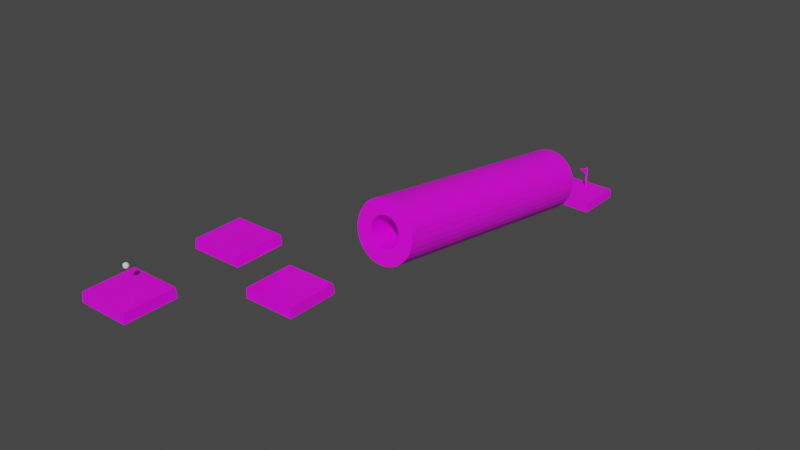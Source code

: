 # Source: level6.blend  (saved by Blender 3.6.11; exported with 4.5.12 LTS)
import bpy
from mathutils import Matrix  # noqa: F401  (used for matrix-valued properties, if any)

bpy.ops.wm.read_factory_settings(use_empty=True)
scene = bpy.context.scene
scene.name = 'Scene'

# ---- images (referenced by path relative to the original .blend; pixels are not part of the script)
import os
ASSET_DIR = os.environ.get("B2B_ASSET_DIR", "")  # directory of the original .blend (textures are referenced by path, not embedded)
HERE = os.path.dirname(os.path.abspath(__file__))  # packed textures are extracted next to this script under _unpacked/

def load_image(name, relpath, width, height, colorspace="sRGB"):
    """Load a texture the original file referenced (path relative to the .blend, or extracted next to this script)."""
    p = next((c for c in (os.path.join(HERE, relpath), os.path.join(ASSET_DIR, relpath)) if relpath and os.path.exists(c)), "")
    if p:
        img = bpy.data.images.load(p, check_existing=True)
        img.name = name
    else:  # same state as the original file: an image datablock whose file is absent (Cycles renders it pink)
        img = bpy.data.images.new(name, width, height)
        img.source = "FILE"
        img.filepath = "//" + (relpath or name)
    img.colorspace_settings.name = colorspace
    return img
img_color_pallette_png_004 = load_image('color-pallette.png.004', 'color-pallette.png', 1024, 1024, 'sRGB')
img_color_pallette_png_005 = load_image('color-pallette.png.005', 'color-pallette.png', 1024, 1024, 'sRGB')
img_color_pallette_png_006 = load_image('color-pallette.png.006', 'color-pallette.png', 1024, 1024, 'sRGB')
img_color_pallette_png_001 = load_image('color-pallette.png.001', 'color-pallette.png', 1024, 1024, 'sRGB')

# ---- materials (node trees are filled in below, after node groups)
mat_material_005 = bpy.data.materials.new('Material.005')
mat_material_005.alpha_threshold = 0.0
mat_material_005.use_transparent_shadow = False
mat_material_005.roughness = 0.5
mat_material_005.line_color = (0.0, 0.0, 0.0, 1.0)
mat_material_007 = bpy.data.materials.new('Material.007')
mat_material_007.alpha_threshold = 0.0
mat_material_007.use_transparent_shadow = False
mat_material_007.roughness = 0.5
mat_material_007.line_color = (0.0, 0.0, 0.0, 1.0)
mat_material_008 = bpy.data.materials.new('Material.008')
mat_material_008.alpha_threshold = 0.0
mat_material_008.use_transparent_shadow = False
mat_material_008.roughness = 0.5
mat_material_008.line_color = (0.0, 0.0, 0.0, 1.0)
mat_material_001 = bpy.data.materials.new('Material.001')
mat_material_001.alpha_threshold = 0.0
mat_material_001.use_transparent_shadow = False
mat_material_001.roughness = 0.5
mat_material_001.line_color = (0.0, 0.0, 0.0, 1.0)

# ---- material node trees
mat_material_005.use_nodes = True; mat_material_005.node_tree.nodes.clear()
_N = mat_material_005.node_tree.nodes; _L = mat_material_005.node_tree.links
n0 = _N.new('ShaderNodeOutputMaterial'); n0.name = 'Material Output'; n0.location = (300, 300)
n1 = _N.new('ShaderNodeBsdfPrincipled'); n1.name = 'Principled BSDF'; n1.location = (10, 300)
n1.distribution = 'GGX'
n1.subsurface_method = 'RANDOM_WALK_SKIN'
n1.inputs[3].default_value = 1.45
n1.inputs[27].default_value = (0.0, 0.0, 0.0, 1.0)
n1.inputs[28].default_value = 1.0
n2 = _N.new('ShaderNodeTexImage'); n2.name = 'Image Texture'; n2.location = (-383, 258)
n2.image = img_color_pallette_png_004
n2.interpolation = 'Closest'
_L.new(n1.outputs[0], n0.inputs[0])
_L.new(n2.outputs[0], n1.inputs[0])
n0.is_active_output = True
mat_material_007.use_nodes = True; mat_material_007.node_tree.nodes.clear()
_N = mat_material_007.node_tree.nodes; _L = mat_material_007.node_tree.links
n0 = _N.new('ShaderNodeOutputMaterial'); n0.name = 'Material Output'; n0.location = (300, 300)
n1 = _N.new('ShaderNodeBsdfPrincipled'); n1.name = 'Principled BSDF'; n1.location = (10, 300)
n1.distribution = 'GGX'
n1.subsurface_method = 'RANDOM_WALK_SKIN'
n1.inputs[3].default_value = 1.45
n1.inputs[27].default_value = (0.0, 0.0, 0.0, 1.0)
n1.inputs[28].default_value = 1.0
n2 = _N.new('ShaderNodeTexImage'); n2.name = 'Image Texture'; n2.location = (-383, 258)
n2.image = img_color_pallette_png_005
n2.interpolation = 'Closest'
_L.new(n1.outputs[0], n0.inputs[0])
_L.new(n2.outputs[0], n1.inputs[0])
n0.is_active_output = True
mat_material_008.use_nodes = True; mat_material_008.node_tree.nodes.clear()
_N = mat_material_008.node_tree.nodes; _L = mat_material_008.node_tree.links
n0 = _N.new('ShaderNodeOutputMaterial'); n0.name = 'Material Output'; n0.location = (300, 300)
n1 = _N.new('ShaderNodeBsdfPrincipled'); n1.name = 'Principled BSDF'; n1.location = (10, 300)
n1.distribution = 'GGX'
n1.subsurface_method = 'RANDOM_WALK_SKIN'
n1.inputs[3].default_value = 1.45
n1.inputs[27].default_value = (0.0, 0.0, 0.0, 1.0)
n1.inputs[28].default_value = 1.0
n2 = _N.new('ShaderNodeTexImage'); n2.name = 'Image Texture'; n2.location = (-383, 258)
n2.image = img_color_pallette_png_006
n2.interpolation = 'Closest'
_L.new(n1.outputs[0], n0.inputs[0])
_L.new(n2.outputs[0], n1.inputs[0])
n0.is_active_output = True
mat_material_001.use_nodes = True; mat_material_001.node_tree.nodes.clear()
_N = mat_material_001.node_tree.nodes; _L = mat_material_001.node_tree.links
n0 = _N.new('ShaderNodeOutputMaterial'); n0.name = 'Material Output'; n0.location = (300, 300)
n1 = _N.new('ShaderNodeBsdfPrincipled'); n1.name = 'Principled BSDF'; n1.location = (10, 300)
n1.distribution = 'GGX'
n1.subsurface_method = 'RANDOM_WALK_SKIN'
n1.inputs[3].default_value = 1.45
n1.inputs[27].default_value = (0.0, 0.0, 0.0, 1.0)
n1.inputs[28].default_value = 1.0
n2 = _N.new('ShaderNodeTexImage'); n2.name = 'Image Texture'; n2.location = (-383, 258)
n2.image = img_color_pallette_png_001
n2.interpolation = 'Closest'
_L.new(n1.outputs[0], n0.inputs[0])
_L.new(n2.outputs[0], n1.inputs[0])
n0.is_active_output = True

# ---- world
world_world = bpy.data.worlds.new('World'); scene.world = world_world
world_world.use_nodes = True; world_world.node_tree.nodes.clear()
_N = world_world.node_tree.nodes; _L = world_world.node_tree.links
n0 = _N.new('ShaderNodeOutputWorld'); n0.name = 'World Output'; n0.location = (300, 300)
n1 = _N.new('ShaderNodeBackground'); n1.name = 'Background'; n1.location = (10, 300)
n1.inputs[0].default_value = (0.05088, 0.05088, 0.05088, 1.0)
_L.new(n1.outputs[0], n0.inputs[0])
n0.is_active_output = True
world_world.color = (0.05088, 0.05088, 0.05088)
world_world.use_sun_shadow = False
world_world.sun_shadow_jitter_overblur = 0.0

# ---- meshes
me_sphere = bpy.data.meshes.new('Sphere')
me_sphere.from_pydata([(0.07847, 0.07847, 0.2679), (0.145, 0.145, 0.2051), (0.1895, 0.1895, 0.111), (0.2051, 0.2051, 0.0), (0.1895, 0.1895, -0.111), (0.145, 0.145, -0.2051), (0.07847, 0.07847, -0.2679), (0.111, 0.0, 0.2679), (0.2051, 0.0, 0.2051), (0.2679, 0.0, 0.111), (0.29, 0.0, 0.0), (0.2679, 0.0, -0.111), (0.2051, 0.0, -0.2051), (0.111, 0.0, -0.2679), (0.07847, -0.07847, 0.2679), (0.145, -0.145, 0.2051), (0.1895, -0.1895, 0.111), (0.2051, -0.2051, 0.0), (0.1895, -0.1895, -0.111), (0.145, -0.145, -0.2051), (0.07847, -0.07847, -0.2679), (0.0, -0.111, 0.2679), (0.0, -0.2051, 0.2051), (0.0, -0.2679, 0.111), (0.0, -0.29, 0.0), (0.0, -0.2679, -0.111), (0.0, -0.2051, -0.2051), (0.0, -0.111, -0.2679), (-0.07847, -0.07847, 0.2679), (-0.145, -0.145, 0.2051), (-0.1895, -0.1895, 0.111), (-0.2051, -0.2051, 0.0), (-0.1895, -0.1895, -0.111), (-0.145, -0.145, -0.2051), (-0.07847, -0.07847, -0.2679), (-0.111, 0.0, 0.2679), (-0.2051, 0.0, 0.2051), (-0.2679, 0.0, 0.111), (-0.29, 0.0, 0.0), (-0.2679, 0.0, -0.111), (-0.2051, 0.0, -0.2051), (-0.111, 0.0, -0.2679), (-0.07847, 0.07847, 0.2679), (-0.145, 0.145, 0.2051), (-0.1895, 0.1895, 0.111), (-0.2051, 0.2051, 0.0), (-0.1895, 0.1895, -0.111), (-0.145, 0.145, -0.2051), (-0.07847, 0.07847, -0.2679), (0.0, 0.0, -0.29), (0.0, 0.0, 0.29), (0.0, 0.111, 0.2679), (0.0, 0.2051, 0.2051), (0.0, 0.2679, 0.111), (0.0, 0.29, 0.0), (0.0, 0.2679, -0.111), (0.0, 0.2051, -0.2051), (0.0, 0.111, -0.2679)], [], [(53, 52, 1, 2), (51, 50, 0), (49, 57, 6), (56, 55, 4, 5), (54, 53, 2, 3), (52, 51, 0, 1), (57, 56, 5, 6), (55, 54, 3, 4), (5, 4, 11, 12), (3, 2, 9, 10), (1, 0, 7, 8), (6, 5, 12, 13), (4, 3, 10, 11), (2, 1, 8, 9), (0, 50, 7), (49, 6, 13), (13, 12, 19, 20), (11, 10, 17, 18), (9, 8, 15, 16), (7, 50, 14), (49, 13, 20), (12, 11, 18, 19), (10, 9, 16, 17), (8, 7, 14, 15), (18, 17, 24, 25), (16, 15, 22, 23), (14, 50, 21), (49, 20, 27), (19, 18, 25, 26), (17, 16, 23, 24), (15, 14, 21, 22), (20, 19, 26, 27), (49, 27, 34), (26, 25, 32, 33), (24, 23, 30, 31), (22, 21, 28, 29), (27, 26, 33, 34), (25, 24, 31, 32), (23, 22, 29, 30), (21, 50, 28), (31, 30, 37, 38), (29, 28, 35, 36), (34, 33, 40, 41), (32, 31, 38, 39), (30, 29, 36, 37), (28, 50, 35), (49, 34, 41), (33, 32, 39, 40), (41, 40, 47, 48), (39, 38, 45, 46), (37, 36, 43, 44), (35, 50, 42), (49, 41, 48), (40, 39, 46, 47), (38, 37, 44, 45), (36, 35, 42, 43), (44, 43, 52, 53), (42, 50, 51), (49, 48, 57), (47, 46, 55, 56), (45, 44, 53, 54), (43, 42, 51, 52), (48, 47, 56, 57), (46, 45, 54, 55)])
_uv = me_sphere.uv_layers.new(name='UVMap')
_uv.uv.foreach_set('vector', [0.75, 0.625, 0.75, 0.75, 0.625, 0.75, 0.625, 0.625, 0.75, 0.875, 0.6875, 1.0, 0.625, 0.875, 0.6875, 0.0, 0.75, 0.125, 0.625, 0.125, 0.75, 0.25, 0.75, 0.375, 0.625, 0.375, 0.625, 0.25, 0.75, 0.5, 0.75, 0.625, 0.625, 0.625, 0.625, 0.5, 0.75, 0.75, 0.75, 0.875, 0.625, 0.875, 0.625, 0.75, 0.75, 0.125, 0.75, 0.25, 0.625, 0.25, 0.625, 0.125, 0.75, 0.375, 0.75, 0.5, 0.625, 0.5, 0.625, 0.375, 0.625, 0.25, 0.625, 0.375, 0.5, 0.375, 0.5, 0.25, 0.625, 0.5, 0.625, 0.625, 0.5, 0.625, 0.5, 0.5, 0.625, 0.75, 0.625, 0.875, 0.5, 0.875, 0.5, 0.75, 0.625, 0.125, 0.625, 0.25, 0.5, 0.25, 0.5, 0.125, 0.625, 0.375, 0.625, 0.5, 0.5, 0.5, 0.5, 0.375, 0.625, 0.625, 0.625, 0.75, 0.5, 0.75, 0.5, 0.625, 0.625, 0.875, 0.5625, 1.0, 0.5, 0.875, 0.5625, 0.0, 0.625, 0.125, 0.5, 0.125, 0.5, 0.125, 0.5, 0.25, 0.375, 0.25, 0.375, 0.125, 0.5, 0.375, 0.5, 0.5, 0.375, 0.5, 0.375, 0.375, 0.5, 0.625, 0.5, 0.75, 0.375, 0.75, 0.375, 0.625, 0.5, 0.875, 0.4375, 1.0, 0.375, 0.875, 0.4375, 0.0, 0.5, 0.125, 0.375, 0.125, 0.5, 0.25, 0.5, 0.375, 0.375, 0.375, 0.375, 0.25, 0.5, 0.5, 0.5, 0.625, 0.375, 0.625, 0.375, 0.5, 0.5, 0.75, 0.5, 0.875, 0.375, 0.875, 0.375, 0.75, 0.375, 0.375, 0.375, 0.5, 0.25, 0.5, 0.25, 0.375, 0.375, 0.625, 0.375, 0.75, 0.25, 0.75, 0.25, 0.625, 0.375, 0.875, 0.3125, 1.0, 0.25, 0.875, 0.3125, 0.0, 0.375, 0.125, 0.25, 0.125, 0.375, 0.25, 0.375, 0.375, 0.25, 0.375, 0.25, 0.25, 0.375, 0.5, 0.375, 0.625, 0.25, 0.625, 0.25, 0.5, 0.375, 0.75, 0.375, 0.875, 0.25, 0.875, 0.25, 0.75, 0.375, 0.125, 0.375, 0.25, 0.25, 0.25, 0.25, 0.125, 0.1875, 0.0, 0.25, 0.125, 0.125, 0.125, 0.25, 0.25, 0.25, 0.375, 0.125, 0.375, 0.125, 0.25, 0.25, 0.5, 0.25, 0.625, 0.125, 0.625, 0.125, 0.5, 0.25, 0.75, 0.25, 0.875, 0.125, 0.875, 0.125, 0.75, 0.25, 0.125, 0.25, 0.25, 0.125, 0.25, 0.125, 0.125, 0.25, 0.375, 0.25, 0.5, 0.125, 0.5, 0.125, 0.375, 0.25, 0.625, 0.25, 0.75, 0.125, 0.75, 0.125, 0.625, 0.25, 0.875, 0.1875, 1.0, 0.125, 0.875, 0.125, 0.5, 0.125, 0.625, 0.0, 0.625, 0.0, 0.5, 0.125, 0.75, 0.125, 0.875, 0.0, 0.875, 0.0, 0.75, 0.125, 0.125, 0.125, 0.25, 0.0, 0.25, 0.0, 0.125, 0.125, 0.375, 0.125, 0.5, 0.0, 0.5, 0.0, 0.375, 0.125, 0.625, 0.125, 0.75, 0.0, 0.75, 0.0, 0.625, 0.125, 0.875, 0.0625, 1.0, 0.0, 0.875, 0.0625, 0.0, 0.125, 0.125, 0.0, 0.125, 0.125, 0.25, 0.125, 0.375, 0.0, 0.375, 0.0, 0.25, 1.0, 0.125, 1.0, 0.25, 0.875, 0.25, 0.875, 0.125, 1.0, 0.375, 1.0, 0.5, 0.875, 0.5, 0.875, 0.375, 1.0, 0.625, 1.0, 0.75, 0.875, 0.75, 0.875, 0.625, 1.0, 0.875, 0.9375, 1.0, 0.875, 0.875, 0.9375, 0.0, 1.0, 0.125, 0.875, 0.125, 1.0, 0.25, 1.0, 0.375, 0.875, 0.375, 0.875, 0.25, 1.0, 0.5, 1.0, 0.625, 0.875, 0.625, 0.875, 0.5, 1.0, 0.75, 1.0, 0.875, 0.875, 0.875, 0.875, 0.75, 0.875, 0.625, 0.875, 0.75, 0.75, 0.75, 0.75, 0.625, 0.875, 0.875, 0.8125, 1.0, 0.75, 0.875, 0.8125, 0.0, 0.875, 0.125, 0.75, 0.125, 0.875, 0.25, 0.875, 0.375, 0.75, 0.375, 0.75, 0.25, 0.875, 0.5, 0.875, 0.625, 0.75, 0.625, 0.75, 0.5, 0.875, 0.75, 0.875, 0.875, 0.75, 0.875, 0.75, 0.75, 0.875, 0.125, 0.875, 0.25, 0.75, 0.25, 0.75, 0.125, 0.875, 0.375, 0.875, 0.5, 0.75, 0.5, 0.75, 0.375])
me_sphere.update()
me_cylinder_001 = bpy.data.meshes.new('Cylinder.001')
me_cylinder_001.from_pydata([(-0.01674, 1.412, -1.0), (-0.09643, 1.413, -0.07785), (0.9801, 0.9992, -1.0), (0.9599, 1.021, -0.0831), (1.393, 0.002354, -1.0), (1.445, 0.03292, -0.09645), (0.9801, -0.9945, -1.0), (1.073, -0.9732, -0.09859), (-0.01674, -1.407, -1.0), (0.06232, -1.408, -0.09228), (-1.014, -0.9945, -1.0), (-0.9943, -1.016, -0.09645), (-1.427, 0.002354, -1.0), (-1.478, -0.02822, -0.09405), (-1.014, 0.9992, -1.0), (-1.106, 0.9779, -0.08196), (0.1321, 4.686, -0.9913), (1.045, 4.596, -0.9913), (1.923, 4.329, -0.9913), (2.732, 3.897, -0.9913), (3.441, 3.315, -0.9913), (4.023, 2.606, -0.9913), (4.455, 1.797, -0.9913), (4.721, 0.9193, -0.9913), (4.811, 0.006402, -0.9913), (4.721, -0.9065, -0.9913), (4.455, -1.784, -0.9913), (4.023, -2.593, -0.9913), (3.441, -3.302, -0.9913), (2.732, -3.884, -0.9913), (1.923, -4.317, -0.9913), (1.045, -4.583, -0.9913), (0.1321, -4.673, -0.9913), (-0.7808, -4.583, -0.9913), (-1.659, -4.317, -0.9913), (-2.468, -3.884, -0.9913), (-3.177, -3.302, -0.9913), (-3.759, -2.593, -0.9913), (-4.191, -1.784, -0.9913), (-4.457, -0.9065, -0.9913), (-4.547, 0.006402, -0.9913), (-4.457, 0.9193, -0.9913), (-4.191, 1.797, -0.9913), (-3.759, 2.606, -0.9913), (-3.177, 3.315, -0.9913), (-2.468, 3.897, -0.9913), (-1.659, 4.329, -0.9913), (-0.7808, 4.596, -0.9913), (0.1781, 0.2032, -0.3993), (-12.95, 0.6839, -0.2148), (0.9622, -0.1375, -0.1056), (-11.4, 0.00806, 0.7587)], [], [(0, 1, 3, 2), (2, 3, 5, 4), (4, 5, 7, 6), (6, 7, 9, 8), (8, 9, 11, 10), (10, 11, 13, 12), (3, 1, 15, 13, 11, 9, 7, 5), (12, 13, 15, 14), (14, 15, 1, 0), (0, 2, 4, 6, 8, 10, 12, 14), (17, 16, 47, 46, 45, 44, 43, 42, 41, 40, 39, 38, 37, 36, 35, 34, 33, 32, 31, 30, 29, 28, 27, 26, 25, 24, 23, 22, 21, 20, 19, 18), (48, 49, 50)])
_uv = me_cylinder_001.uv_layers.new(name='UVMap')
_uv.uv.foreach_set('vector', [0.9028, 0.5789, 0.9028, 0.6242, 0.8914, 0.6242, 0.8914, 0.5789, 0.8914, 0.5789, 0.8914, 0.6242, 0.8801, 0.6242, 0.8801, 0.5789, 0.8801, 0.5789, 0.8801, 0.6242, 0.8688, 0.6242, 0.8688, 0.5789, 0.8688, 0.5789, 0.8688, 0.6242, 0.8574, 0.6242, 0.8574, 0.5789, 0.8574, 0.5789, 0.8574, 0.6242, 0.8461, 0.6242, 0.8461, 0.5789, 0.8461, 0.5789, 0.8461, 0.6242, 0.8348, 0.6242, 0.8348, 0.5789, 0.9307, 0.6943, 0.8867, 0.7125, 0.8428, 0.6943, 0.8246, 0.6504, 0.8428, 0.6064, 0.8867, 0.5882, 0.9307, 0.6064, 0.9489, 0.6504, 0.8348, 0.5789, 0.8348, 0.6242, 0.8234, 0.6242, 0.8234, 0.5789, 0.8234, 0.5789, 0.8234, 0.6242, 0.8121, 0.6242, 0.8121, 0.5789, 0.75, 0.49, 0.9197, 0.4197, 0.99, 0.25, 0.9197, 0.08029, 0.75, 0.01, 0.5803, 0.08029, 0.51, 0.25, 0.5803, 0.4197, 0.8584, 0.03577, 0.875, 0.03413, 0.8917, 0.03577, 0.9077, 0.04063, 0.9225, 0.04853, 0.9355, 0.05916, 0.9461, 0.07211, 0.954, 0.08688, 0.9588, 0.1029, 0.9605, 0.1196, 0.9588, 0.1362, 0.954, 0.1523, 0.9461, 0.1671, 0.9355, 0.18, 0.9225, 0.1906, 0.9077, 0.1985, 0.8917, 0.2034, 0.875, 0.205, 0.8584, 0.2034, 0.8423, 0.1985, 0.8276, 0.1906, 0.8146, 0.18, 0.804, 0.1671, 0.7961, 0.1523, 0.7912, 0.1362, 0.7896, 0.1196, 0.7912, 0.1029, 0.7961, 0.08688, 0.804, 0.07211, 0.8146, 0.05916, 0.8276, 0.04853, 0.8423, 0.04063, 0.824, 0.3564, 0.9192, 0.4516, 0.824, 0.4516])
me_cylinder_001.materials.append(mat_material_005)
me_cylinder_001.update()
me_cube_001 = bpy.data.meshes.new('Cube.001')
me_cube_001.from_pydata([(1.0, 1.0, -1.0), (1.0, -1.0, -1.0), (-1.0, 1.0, -1.0), (-1.0, -1.0, -1.0), (0.9748, -0.9748, 0.8993), (-0.9748, -0.9748, 0.8993), (0.9748, 0.9748, 0.8993), (-0.9748, 0.9748, 0.8993), (0.0, -0.9748, 0.8993), (0.9748, 0.0, 0.8993), (-0.9748, 0.0, 0.8993), (0.0, 0.9748, 0.8993), (-0.4874, -0.9748, 0.8993), (0.9748, -0.4874, 0.8993), (-0.9748, 0.4874, 0.8993), (0.4874, 0.9748, 0.8993), (0.4874, -0.9748, 0.8993), (0.9748, 0.4874, 0.8993), (-0.9748, -0.4874, 0.8993), (-0.4874, 0.9748, 0.8993)], [], [(1, 4, 16, 8, 12, 5, 3), (3, 5, 18, 10, 14, 7, 2), (0, 6, 17, 9, 13, 4, 1), (2, 7, 19, 11, 15, 6, 0), (2, 0, 1, 3), (12, 8, 16, 4, 13, 9, 17, 6, 15, 11, 19, 7, 14, 10, 18, 5)])
_uv = me_cube_001.uv_layers.new(name='UVMap')
_uv.uv.foreach_set('vector', [0.5793, 0.5938, 0.6766, 0.5938, 0.6766, 0.6181, 0.6766, 0.6425, 0.6766, 0.6668, 0.6766, 0.6911, 0.5793, 0.6911, 0.5896, 0.5411, 0.6737, 0.5411, 0.6737, 0.5621, 0.6737, 0.5832, 0.6737, 0.6042, 0.6737, 0.6253, 0.5896, 0.6253, 0.5706, 0.6082, 0.6632, 0.6082, 0.6632, 0.6314, 0.6632, 0.6545, 0.6632, 0.6777, 0.6632, 0.7009, 0.5706, 0.7009, 0.5896, 0.6253, 0.6737, 0.6253, 0.6737, 0.6463, 0.6737, 0.6674, 0.6737, 0.6884, 0.6737, 0.7095, 0.5896, 0.7095, 0.5896, 0.6253, 0.5896, 0.7095, 0.5706, 0.7009, 0.5793, 0.6911, 0.6446, 0.9227, 0.6446, 0.8984, 0.6446, 0.8741, 0.6446, 0.8497, 0.6312, 0.9336, 0.6312, 0.9105, 0.6312, 0.8873, 0.6312, 0.8641, 0.6418, 0.9443, 0.6418, 0.9233, 0.6418, 0.9022, 0.6418, 0.8812, 0.6418, 0.8601, 0.6418, 0.8391, 0.6418, 0.818, 0.6418, 0.797])
me_cube_001.materials.append(mat_material_007)
me_cube_001.use_mirror_vertex_groups = False
me_cube_001.update()
me_cube_002 = bpy.data.meshes.new('Cube.002')
me_cube_002.from_pydata([(1.0, 1.0, -1.0), (1.0, -1.0, -1.0), (-1.0, 1.0, -1.0), (-1.0, -1.0, -1.0), (0.9748, -0.9748, 0.8993), (-0.9748, -0.9748, 0.8993), (0.9748, 0.9748, 0.8993), (-0.9748, 0.9748, 0.8993), (0.0, -0.9748, 0.8993), (0.9748, 0.0, 0.8993), (-0.9748, 0.0, 0.8993), (0.0, 0.9748, 0.8993), (0.0, 0.0, 0.8993), (-0.4874, -0.9748, 0.8993), (0.9748, -0.4874, 0.8993), (-0.9748, 0.4874, 0.8993), (0.4874, 0.9748, 0.8993), (0.4874, -0.9748, 0.8993), (0.9748, 0.4874, 0.8993), (-0.9748, -0.4874, 0.8993), (-0.4874, 0.9748, 0.8993), (-0.4874, 0.0, 0.8993), (0.4874, 0.0, 0.8993), (0.0, -0.4874, 0.8993), (0.0, 0.4874, 0.8993), (0.4874, 0.4874, 0.8993), (0.4874, -0.4874, 0.8993), (-0.4874, -0.4874, 0.8993), (-0.4874, 0.4874, 0.8993)], [], [(1, 4, 17, 8, 13, 5, 3), (3, 5, 19, 10, 15, 7, 2), (0, 6, 18, 9, 14, 4, 1), (2, 7, 20, 11, 16, 6, 0), (28, 20, 7, 15), (27, 21, 10, 19), (26, 22, 12, 23), (25, 16, 11, 24), (22, 25, 24, 12), (9, 18, 25, 22), (18, 6, 16, 25), (17, 26, 23, 8), (4, 14, 26, 17), (14, 9, 22, 26), (13, 27, 19, 5), (8, 23, 27, 13), (23, 12, 21, 27), (21, 28, 15, 10), (12, 24, 28, 21), (24, 11, 20, 28), (2, 0, 1, 3)])
_uv = me_cube_002.uv_layers.new(name='UVMap')
_uv.uv.foreach_set('vector', [0.5793, 0.5938, 0.6766, 0.5938, 0.6766, 0.6181, 0.6766, 0.6425, 0.6766, 0.6668, 0.6766, 0.6911, 0.5793, 0.6911, 0.5896, 0.5411, 0.6737, 0.5411, 0.6737, 0.5621, 0.6737, 0.5832, 0.6737, 0.6042, 0.6737, 0.6253, 0.5896, 0.6253, 0.5706, 0.6082, 0.6632, 0.6082, 0.6632, 0.6314, 0.6632, 0.6545, 0.6632, 0.6777, 0.6632, 0.7009, 0.5706, 0.7009, 0.5896, 0.6253, 0.6737, 0.6253, 0.6737, 0.6463, 0.6737, 0.6674, 0.6737, 0.6884, 0.6737, 0.7095, 0.5896, 0.7095, 0.8606, 0.8571, 0.8606, 0.8671, 0.8632, 0.8713, 0.8632, 0.8503, 0.5801, 0.8359, 0.5801, 0.8459, 0.5827, 0.828, 0.5827, 0.807, 0.5748, 0.8936, 0.5748, 0.8815, 0.5774, 0.8637, 0.5774, 0.8648, 0.8553, 0.8707, 0.8553, 0.8585, 0.858, 0.8628, 0.858, 0.8639, 0.5748, 0.8815, 0.5748, 0.8694, 0.5774, 0.8626, 0.5774, 0.8637, 0.5722, 0.8994, 0.5722, 0.8762, 0.5748, 0.8694, 0.5748, 0.8815, 0.8527, 0.8774, 0.8527, 0.8543, 0.8553, 0.8585, 0.8553, 0.8707, 0.5748, 0.9058, 0.5748, 0.8936, 0.5774, 0.8648, 0.5774, 0.8658, 0.5722, 0.9457, 0.5722, 0.9225, 0.5748, 0.8936, 0.5748, 0.9058, 0.5722, 0.9225, 0.5722, 0.8994, 0.5748, 0.8815, 0.5748, 0.8936, 0.5801, 0.8259, 0.5801, 0.8359, 0.5827, 0.807, 0.5827, 0.7859, 0.5774, 0.8658, 0.5774, 0.8648, 0.5801, 0.8359, 0.5801, 0.8259, 0.5774, 0.8648, 0.5774, 0.8637, 0.5801, 0.8459, 0.5801, 0.8359, 0.5801, 0.8459, 0.5801, 0.8559, 0.5827, 0.8491, 0.5827, 0.828, 0.5774, 0.8637, 0.5774, 0.8626, 0.5801, 0.8559, 0.5801, 0.8459, 0.858, 0.8639, 0.858, 0.8628, 0.8606, 0.8671, 0.8606, 0.8571, 0.5896, 0.6253, 0.5896, 0.7095, 0.5706, 0.7009, 0.5793, 0.6911])
me_cube_002.materials.append(mat_material_008)
me_cube_002.use_mirror_vertex_groups = False
me_cube_002.update()
me_cube_003 = bpy.data.meshes.new('Cube.003')
me_cube_003.from_pydata([(1.0, 1.0, -1.0), (1.0, -1.0, -1.0), (-1.0, 1.0, -1.0), (-1.0, -1.0, -1.0), (0.9748, -0.9748, 0.8993), (-0.9748, -0.9748, 0.8993), (0.9748, 0.9748, 0.8993), (-0.9748, 0.9748, 0.8993), (0.0, -0.9748, 0.8993), (0.9748, 0.0, 0.8993), (-0.9748, 0.0, 0.8993), (0.0, 0.9748, 0.8993), (0.0, 0.0, 0.8993), (-0.4874, -0.9748, 0.8993), (0.9748, -0.4874, 0.8993), (-0.9748, 0.4874, 0.8993), (0.4874, 0.9748, 0.8993), (0.4874, -0.9748, 0.8993), (0.9748, 0.4874, 0.8993), (-0.9748, -0.4874, 0.8993), (-0.4874, 0.9748, 0.8993), (-0.4874, 0.0, 0.8993), (0.4874, 0.0, 0.8993), (0.0, -0.4874, 0.8993), (0.0, 0.4874, 0.8993), (0.4874, 0.4874, 0.8993), (0.4874, -0.4874, 0.8993), (-0.4874, -0.4874, 0.8993), (-0.4874, 0.4874, 0.8993)], [], [(1, 4, 17, 8, 13, 5, 3), (3, 5, 19, 10, 15, 7, 2), (0, 6, 18, 9, 14, 4, 1), (2, 7, 20, 11, 16, 6, 0), (28, 20, 7, 15), (27, 21, 10, 19), (26, 22, 12, 23), (25, 16, 11, 24), (22, 25, 24, 12), (9, 18, 25, 22), (18, 6, 16, 25), (17, 26, 23, 8), (4, 14, 26, 17), (14, 9, 22, 26), (13, 27, 19, 5), (8, 23, 27, 13), (23, 12, 21, 27), (21, 28, 15, 10), (12, 24, 28, 21), (24, 11, 20, 28), (2, 0, 1, 3)])
_uv = me_cube_003.uv_layers.new(name='UVMap')
_uv.uv.foreach_set('vector', [0.5793, 0.5938, 0.6766, 0.5938, 0.6766, 0.6181, 0.6766, 0.6425, 0.6766, 0.6668, 0.6766, 0.6911, 0.5793, 0.6911, 0.5896, 0.5411, 0.6737, 0.5411, 0.6737, 0.5621, 0.6737, 0.5832, 0.6737, 0.6042, 0.6737, 0.6253, 0.5896, 0.6253, 0.5706, 0.6082, 0.6632, 0.6082, 0.6632, 0.6314, 0.6632, 0.6545, 0.6632, 0.6777, 0.6632, 0.7009, 0.5706, 0.7009, 0.5896, 0.6253, 0.6737, 0.6253, 0.6737, 0.6463, 0.6737, 0.6674, 0.6737, 0.6884, 0.6737, 0.7095, 0.5896, 0.7095, 0.8606, 0.8571, 0.8606, 0.8671, 0.8632, 0.8713, 0.8632, 0.8503, 0.5801, 0.8359, 0.5801, 0.8459, 0.5827, 0.828, 0.5827, 0.807, 0.5748, 0.8936, 0.5748, 0.8815, 0.5774, 0.8637, 0.5774, 0.8648, 0.8553, 0.8707, 0.8553, 0.8585, 0.858, 0.8628, 0.858, 0.8639, 0.5748, 0.8815, 0.5748, 0.8694, 0.5774, 0.8626, 0.5774, 0.8637, 0.5722, 0.8994, 0.5722, 0.8762, 0.5748, 0.8694, 0.5748, 0.8815, 0.8527, 0.8774, 0.8527, 0.8543, 0.8553, 0.8585, 0.8553, 0.8707, 0.5748, 0.9058, 0.5748, 0.8936, 0.5774, 0.8648, 0.5774, 0.8658, 0.5722, 0.9457, 0.5722, 0.9225, 0.5748, 0.8936, 0.5748, 0.9058, 0.5722, 0.9225, 0.5722, 0.8994, 0.5748, 0.8815, 0.5748, 0.8936, 0.5801, 0.8259, 0.5801, 0.8359, 0.5827, 0.807, 0.5827, 0.7859, 0.5774, 0.8658, 0.5774, 0.8648, 0.5801, 0.8359, 0.5801, 0.8259, 0.5774, 0.8648, 0.5774, 0.8637, 0.5801, 0.8459, 0.5801, 0.8359, 0.5801, 0.8459, 0.5801, 0.8559, 0.5827, 0.8491, 0.5827, 0.828, 0.5774, 0.8637, 0.5774, 0.8626, 0.5801, 0.8559, 0.5801, 0.8459, 0.858, 0.8639, 0.858, 0.8628, 0.8606, 0.8671, 0.8606, 0.8571, 0.5896, 0.6253, 0.5896, 0.7095, 0.5706, 0.7009, 0.5793, 0.6911])
me_cube_003.materials.append(mat_material_008)
me_cube_003.use_mirror_vertex_groups = False
me_cube_003.update()
me_cube_004 = bpy.data.meshes.new('Cube.004')
me_cube_004.from_pydata([(1.0, 1.0, -1.0), (1.0, -1.0, -1.0), (-1.0, 1.0, -1.0), (-1.0, -1.0, -1.0), (0.9748, -0.9748, 0.8993), (-0.9748, -0.9748, 0.8993), (0.9748, 0.9748, 0.8993), (-0.9748, 0.9748, 0.8993), (0.0, -0.9748, 0.8993), (0.9748, 0.0, 0.8993), (-0.9748, 0.0, 0.8993), (0.0, 0.9748, 0.8993), (0.0, 0.0, 0.8993), (-0.4874, -0.9748, 0.8993), (0.9748, -0.4874, 0.8993), (-0.9748, 0.4874, 0.8993), (0.4874, 0.9748, 0.8993), (0.4874, -0.9748, 0.8993), (0.9748, 0.4874, 0.8993), (-0.9748, -0.4874, 0.8993), (-0.4874, 0.9748, 0.8993), (-0.4874, 0.0, 0.8993), (0.4874, 0.0, 0.8993), (0.0, -0.4874, 0.8993), (0.0, 0.4874, 0.8993), (0.4874, 0.4874, 0.8993), (0.4874, -0.4874, 0.8993), (-0.4874, -0.4874, 0.8993), (-0.4874, 0.4874, 0.8993)], [], [(1, 4, 17, 8, 13, 5, 3), (3, 5, 19, 10, 15, 7, 2), (0, 6, 18, 9, 14, 4, 1), (2, 7, 20, 11, 16, 6, 0), (28, 20, 7, 15), (27, 21, 10, 19), (26, 22, 12, 23), (25, 16, 11, 24), (22, 25, 24, 12), (9, 18, 25, 22), (18, 6, 16, 25), (17, 26, 23, 8), (4, 14, 26, 17), (14, 9, 22, 26), (13, 27, 19, 5), (8, 23, 27, 13), (23, 12, 21, 27), (21, 28, 15, 10), (12, 24, 28, 21), (24, 11, 20, 28), (2, 0, 1, 3)])
_uv = me_cube_004.uv_layers.new(name='UVMap')
_uv.uv.foreach_set('vector', [0.5793, 0.5938, 0.6766, 0.5938, 0.6766, 0.6181, 0.6766, 0.6425, 0.6766, 0.6668, 0.6766, 0.6911, 0.5793, 0.6911, 0.5896, 0.5411, 0.6737, 0.5411, 0.6737, 0.5621, 0.6737, 0.5832, 0.6737, 0.6042, 0.6737, 0.6253, 0.5896, 0.6253, 0.5706, 0.6082, 0.6632, 0.6082, 0.6632, 0.6314, 0.6632, 0.6545, 0.6632, 0.6777, 0.6632, 0.7009, 0.5706, 0.7009, 0.5896, 0.6253, 0.6737, 0.6253, 0.6737, 0.6463, 0.6737, 0.6674, 0.6737, 0.6884, 0.6737, 0.7095, 0.5896, 0.7095, 0.8606, 0.8571, 0.8606, 0.8671, 0.8632, 0.8713, 0.8632, 0.8503, 0.5801, 0.8359, 0.5801, 0.8459, 0.5827, 0.828, 0.5827, 0.807, 0.5748, 0.8936, 0.5748, 0.8815, 0.5774, 0.8637, 0.5774, 0.8648, 0.8553, 0.8707, 0.8553, 0.8585, 0.858, 0.8628, 0.858, 0.8639, 0.5748, 0.8815, 0.5748, 0.8694, 0.5774, 0.8626, 0.5774, 0.8637, 0.5722, 0.8994, 0.5722, 0.8762, 0.5748, 0.8694, 0.5748, 0.8815, 0.8527, 0.8774, 0.8527, 0.8543, 0.8553, 0.8585, 0.8553, 0.8707, 0.5748, 0.9058, 0.5748, 0.8936, 0.5774, 0.8648, 0.5774, 0.8658, 0.5722, 0.9457, 0.5722, 0.9225, 0.5748, 0.8936, 0.5748, 0.9058, 0.5722, 0.9225, 0.5722, 0.8994, 0.5748, 0.8815, 0.5748, 0.8936, 0.5801, 0.8259, 0.5801, 0.8359, 0.5827, 0.807, 0.5827, 0.7859, 0.5774, 0.8658, 0.5774, 0.8648, 0.5801, 0.8359, 0.5801, 0.8259, 0.5774, 0.8648, 0.5774, 0.8637, 0.5801, 0.8459, 0.5801, 0.8359, 0.5801, 0.8459, 0.5801, 0.8559, 0.5827, 0.8491, 0.5827, 0.828, 0.5774, 0.8637, 0.5774, 0.8626, 0.5801, 0.8559, 0.5801, 0.8459, 0.858, 0.8639, 0.858, 0.8628, 0.8606, 0.8671, 0.8606, 0.8571, 0.5896, 0.6253, 0.5896, 0.7095, 0.5706, 0.7009, 0.5793, 0.6911])
me_cube_004.materials.append(mat_material_008)
me_cube_004.use_mirror_vertex_groups = False
me_cube_004.update()
me_cylinder_002 = bpy.data.meshes.new('Cylinder.002')
me_cylinder_002.from_pydata([(0.0, 1.0, -1.0), (0.0, 1.0, 1.0), (0.1951, 0.9808, -1.0), (0.1951, 0.9808, 1.0), (0.3827, 0.9239, -1.0), (0.3827, 0.9239, 1.0), (0.5556, 0.8315, -1.0), (0.5556, 0.8315, 1.0), (0.7071, 0.7071, -1.0), (0.7071, 0.7071, 1.0), (0.8315, 0.5556, -1.0), (0.8315, 0.5556, 1.0), (0.9239, 0.3827, -1.0), (0.9239, 0.3827, 1.0), (0.9808, 0.1951, -1.0), (0.9808, 0.1951, 1.0), (1.0, 0.0, -1.0), (1.0, 0.0, 1.0), (0.9808, -0.1951, -1.0), (0.9808, -0.1951, 1.0), (0.9239, -0.3827, -1.0), (0.9239, -0.3827, 1.0), (0.8315, -0.5556, -1.0), (0.8315, -0.5556, 1.0), (0.7071, -0.7071, -1.0), (0.7071, -0.7071, 1.0), (0.5556, -0.8315, -1.0), (0.5556, -0.8315, 1.0), (0.3827, -0.9239, -1.0), (0.3827, -0.9239, 1.0), (0.1951, -0.9808, -1.0), (0.1951, -0.9808, 1.0), (0.0, -1.0, -1.0), (0.0, -1.0, 1.0), (-0.1951, -0.9808, -1.0), (-0.1951, -0.9808, 1.0), (-0.3827, -0.9239, -1.0), (-0.3827, -0.9239, 1.0), (-0.5556, -0.8315, -1.0), (-0.5556, -0.8315, 1.0), (-0.7071, -0.7071, -1.0), (-0.7071, -0.7071, 1.0), (-0.8315, -0.5556, -1.0), (-0.8315, -0.5556, 1.0), (-0.9239, -0.3827, -1.0), (-0.9239, -0.3827, 1.0), (-0.9808, -0.1951, -1.0), (-0.9808, -0.1951, 1.0), (-1.0, 0.0, -1.0), (-1.0, 0.0, 1.0), (-0.9808, 0.1951, -1.0), (-0.9808, 0.1951, 1.0), (-0.9239, 0.3827, -1.0), (-0.9239, 0.3827, 1.0), (-0.8315, 0.5556, -1.0), (-0.8315, 0.5556, 1.0), (-0.7071, 0.7071, -1.0), (-0.7071, 0.7071, 1.0), (-0.5556, 0.8315, -1.0), (-0.5556, 0.8315, 1.0), (-0.3827, 0.9239, -1.0), (-0.3827, 0.9239, 1.0), (-0.1951, 0.9808, -1.0), (-0.1951, 0.9808, 1.0), (0.0, 0.4976, -1.0), (0.0, 0.4976, 1.0), (0.09707, 0.488, -1.0), (0.09707, 0.488, 1.0), (0.1904, 0.4597, -1.0), (0.1904, 0.4597, 1.0), (0.2764, 0.4137, -1.0), (0.2764, 0.4137, 1.0), (0.3518, 0.3518, -1.0), (0.3518, 0.3518, 1.0), (0.4137, 0.2764, -1.0), (0.4137, 0.2764, 1.0), (0.4597, 0.1904, -1.0), (0.4597, 0.1904, 1.0), (0.488, 0.09707, -1.0), (0.488, 0.09707, 1.0), (0.4976, 0.0, -1.0), (0.4976, 0.0, 1.0), (0.488, -0.09707, -1.0), (0.488, -0.09707, 1.0), (0.4597, -0.1904, -1.0), (0.4597, -0.1904, 1.0), (0.4137, -0.2764, -1.0), (0.4137, -0.2764, 1.0), (0.3518, -0.3518, -1.0), (0.3518, -0.3518, 1.0), (0.2764, -0.4137, -1.0), (0.2764, -0.4137, 1.0), (0.1904, -0.4597, -1.0), (0.1904, -0.4597, 1.0), (0.09707, -0.488, -1.0), (0.09707, -0.488, 1.0), (0.0, -0.4976, -1.0), (0.0, -0.4976, 1.0), (-0.09707, -0.488, -1.0), (-0.09707, -0.488, 1.0), (-0.1904, -0.4597, -1.0), (-0.1904, -0.4597, 1.0), (-0.2764, -0.4137, -1.0), (-0.2764, -0.4137, 1.0), (-0.3518, -0.3518, -1.0), (-0.3518, -0.3518, 1.0), (-0.4137, -0.2764, -1.0), (-0.4137, -0.2764, 1.0), (-0.4597, -0.1904, -1.0), (-0.4597, -0.1904, 1.0), (-0.488, -0.09707, -1.0), (-0.488, -0.09707, 1.0), (-0.4976, 0.0, -1.0), (-0.4976, 0.0, 1.0), (-0.488, 0.09707, -1.0), (-0.488, 0.09707, 1.0), (-0.4597, 0.1904, -1.0), (-0.4597, 0.1904, 1.0), (-0.4137, 0.2764, -1.0), (-0.4137, 0.2764, 1.0), (-0.3518, 0.3518, -1.0), (-0.3518, 0.3518, 1.0), (-0.2764, 0.4137, -1.0), (-0.2764, 0.4137, 1.0), (-0.1904, 0.4597, -1.0), (-0.1904, 0.4597, 1.0), (-0.09707, 0.488, -1.0), (-0.09707, 0.488, 1.0)], [], [(0, 1, 3, 2), (2, 3, 5, 4), (4, 5, 7, 6), (6, 7, 9, 8), (8, 9, 11, 10), (10, 11, 13, 12), (12, 13, 15, 14), (14, 15, 17, 16), (16, 17, 19, 18), (18, 19, 21, 20), (20, 21, 23, 22), (22, 23, 25, 24), (24, 25, 27, 26), (26, 27, 29, 28), (28, 29, 31, 30), (30, 31, 33, 32), (32, 33, 35, 34), (34, 35, 37, 36), (36, 37, 39, 38), (38, 39, 41, 40), (40, 41, 43, 42), (42, 43, 45, 44), (44, 45, 47, 46), (46, 47, 49, 48), (48, 49, 51, 50), (50, 51, 53, 52), (52, 53, 55, 54), (54, 55, 57, 56), (56, 57, 59, 58), (58, 59, 61, 60), (60, 61, 63, 62), (62, 63, 1, 0), (64, 66, 67, 65), (66, 68, 69, 67), (68, 70, 71, 69), (70, 72, 73, 71), (72, 74, 75, 73), (74, 76, 77, 75), (76, 78, 79, 77), (78, 80, 81, 79), (80, 82, 83, 81), (82, 84, 85, 83), (84, 86, 87, 85), (86, 88, 89, 87), (88, 90, 91, 89), (90, 92, 93, 91), (92, 94, 95, 93), (94, 96, 97, 95), (96, 98, 99, 97), (98, 100, 101, 99), (100, 102, 103, 101), (102, 104, 105, 103), (104, 106, 107, 105), (106, 108, 109, 107), (108, 110, 111, 109), (110, 112, 113, 111), (112, 114, 115, 113), (114, 116, 117, 115), (116, 118, 119, 117), (118, 120, 121, 119), (120, 122, 123, 121), (122, 124, 125, 123), (124, 126, 127, 125), (126, 64, 65, 127), (0, 2, 66, 64), (3, 1, 65, 67), (2, 4, 68, 66), (5, 3, 67, 69), (4, 6, 70, 68), (7, 5, 69, 71), (6, 8, 72, 70), (9, 7, 71, 73), (8, 10, 74, 72), (11, 9, 73, 75), (10, 12, 76, 74), (13, 11, 75, 77), (12, 14, 78, 76), (15, 13, 77, 79), (14, 16, 80, 78), (17, 15, 79, 81), (16, 18, 82, 80), (19, 17, 81, 83), (18, 20, 84, 82), (21, 19, 83, 85), (20, 22, 86, 84), (23, 21, 85, 87), (22, 24, 88, 86), (25, 23, 87, 89), (24, 26, 90, 88), (27, 25, 89, 91), (26, 28, 92, 90), (29, 27, 91, 93), (28, 30, 94, 92), (31, 29, 93, 95), (30, 32, 96, 94), (33, 31, 95, 97), (32, 34, 98, 96), (35, 33, 97, 99), (34, 36, 100, 98), (37, 35, 99, 101), (36, 38, 102, 100), (39, 37, 101, 103), (38, 40, 104, 102), (41, 39, 103, 105), (40, 42, 106, 104), (43, 41, 105, 107), (42, 44, 108, 106), (45, 43, 107, 109), (44, 46, 110, 108), (47, 45, 109, 111), (46, 48, 112, 110), (49, 47, 111, 113), (48, 50, 114, 112), (51, 49, 113, 115), (50, 52, 116, 114), (53, 51, 115, 117), (52, 54, 118, 116), (55, 53, 117, 119), (54, 56, 120, 118), (57, 55, 119, 121), (56, 58, 122, 120), (59, 57, 121, 123), (58, 60, 124, 122), (61, 59, 123, 125), (60, 62, 126, 124), (63, 61, 125, 127), (62, 0, 64, 126), (1, 63, 127, 65)])
_uv = me_cylinder_002.uv_layers.new(name='UVMap')
_uv.uv.foreach_set('vector', [0.1964, 0.3354, 0.1964, 0.4068, 0.192, 0.4068, 0.192, 0.3354, 0.192, 0.3354, 0.192, 0.4068, 0.1875, 0.4068, 0.1875, 0.3354, 0.1875, 0.3354, 0.1875, 0.4068, 0.183, 0.4068, 0.183, 0.3354, 0.183, 0.3354, 0.183, 0.4068, 0.1786, 0.4068, 0.1786, 0.3354, 0.1786, 0.3354, 0.1786, 0.4068, 0.1741, 0.4068, 0.1741, 0.3354, 0.1741, 0.3354, 0.1741, 0.4068, 0.1696, 0.4068, 0.1696, 0.3354, 0.1696, 0.3354, 0.1696, 0.4068, 0.1652, 0.4068, 0.1652, 0.3354, 0.1652, 0.3354, 0.1652, 0.4068, 0.1607, 0.4068, 0.1607, 0.3354, 0.1607, 0.3354, 0.1607, 0.4068, 0.1562, 0.4068, 0.1562, 0.3354, 0.1562, 0.3354, 0.1562, 0.4068, 0.1518, 0.4068, 0.1518, 0.3354, 0.1518, 0.3354, 0.1518, 0.4068, 0.1473, 0.4068, 0.1473, 0.3354, 0.1473, 0.3354, 0.1473, 0.4068, 0.1429, 0.4068, 0.1429, 0.3354, 0.1429, 0.3354, 0.1429, 0.4068, 0.1384, 0.4068, 0.1384, 0.3354, 0.1384, 0.3354, 0.1384, 0.4068, 0.1339, 0.4068, 0.1339, 0.3354, 0.1339, 0.3354, 0.1339, 0.4068, 0.1295, 0.4068, 0.1295, 0.3354, 0.1295, 0.3354, 0.1295, 0.4068, 0.125, 0.4068, 0.125, 0.3354, 0.125, 0.3354, 0.125, 0.4068, 0.1205, 0.4068, 0.1205, 0.3354, 0.1205, 0.3354, 0.1205, 0.4068, 0.1161, 0.4068, 0.1161, 0.3354, 0.1161, 0.3354, 0.1161, 0.4068, 0.1116, 0.4068, 0.1116, 0.3354, 0.1116, 0.3354, 0.1116, 0.4068, 0.1071, 0.4068, 0.1071, 0.3354, 0.1071, 0.3354, 0.1071, 0.4068, 0.1027, 0.4068, 0.1027, 0.3354, 0.1027, 0.3354, 0.1027, 0.4068, 0.09822, 0.4068, 0.09822, 0.3354, 0.09822, 0.3354, 0.09822, 0.4068, 0.09375, 0.4068, 0.09375, 0.3354, 0.09375, 0.3354, 0.09375, 0.4068, 0.08929, 0.4068, 0.08929, 0.3354, 0.08929, 0.3354, 0.08929, 0.4068, 0.08483, 0.4068, 0.08483, 0.3354, 0.08483, 0.3354, 0.08483, 0.4068, 0.08036, 0.4068, 0.08036, 0.3354, 0.08036, 0.3354, 0.08036, 0.4068, 0.0759, 0.4068, 0.0759, 0.3354, 0.0759, 0.3354, 0.0759, 0.4068, 0.07144, 0.4068, 0.07144, 0.3354, 0.07144, 0.3354, 0.07144, 0.4068, 0.06697, 0.4068, 0.06697, 0.3354, 0.06697, 0.3354, 0.06697, 0.4068, 0.06251, 0.4068, 0.06251, 0.3354, 0.06251, 0.3354, 0.06251, 0.4068, 0.05804, 0.4068, 0.05804, 0.3354, 0.05804, 0.3354, 0.05804, 0.4068, 0.05358, 0.4068, 0.05358, 0.3354, 0.1964, 0.3354, 0.192, 0.3354, 0.192, 0.4068, 0.1964, 0.4068, 0.192, 0.3354, 0.1875, 0.3354, 0.1875, 0.4068, 0.192, 0.4068, 0.1875, 0.3354, 0.183, 0.3354, 0.183, 0.4068, 0.1875, 0.4068, 0.183, 0.3354, 0.1786, 0.3354, 0.1786, 0.4068, 0.183, 0.4068, 0.1786, 0.3354, 0.1741, 0.3354, 0.1741, 0.4068, 0.1786, 0.4068, 0.1741, 0.3354, 0.1696, 0.3354, 0.1696, 0.4068, 0.1741, 0.4068, 0.1696, 0.3354, 0.1652, 0.3354, 0.1652, 0.4068, 0.1696, 0.4068, 0.1652, 0.3354, 0.1607, 0.3354, 0.1607, 0.4068, 0.1652, 0.4068, 0.1607, 0.3354, 0.1562, 0.3354, 0.1562, 0.4068, 0.1607, 0.4068, 0.1562, 0.3354, 0.1518, 0.3354, 0.1518, 0.4068, 0.1562, 0.4068, 0.1518, 0.3354, 0.1473, 0.3354, 0.1473, 0.4068, 0.1518, 0.4068, 0.1473, 0.3354, 0.1429, 0.3354, 0.1429, 0.4068, 0.1473, 0.4068, 0.1429, 0.3354, 0.1384, 0.3354, 0.1384, 0.4068, 0.1429, 0.4068, 0.1384, 0.3354, 0.1339, 0.3354, 0.1339, 0.4068, 0.1384, 0.4068, 0.1339, 0.3354, 0.1295, 0.3354, 0.1295, 0.4068, 0.1339, 0.4068, 0.1295, 0.3354, 0.125, 0.3354, 0.125, 0.4068, 0.1295, 0.4068, 0.125, 0.3354, 0.1205, 0.3354, 0.1205, 0.4068, 0.125, 0.4068, 0.1205, 0.3354, 0.1161, 0.3354, 0.1161, 0.4068, 0.1205, 0.4068, 0.1161, 0.3354, 0.1116, 0.3354, 0.1116, 0.4068, 0.1161, 0.4068, 0.1116, 0.3354, 0.1071, 0.3354, 0.1071, 0.4068, 0.1116, 0.4068, 0.1071, 0.3354, 0.1027, 0.3354, 0.1027, 0.4068, 0.1071, 0.4068, 0.1027, 0.3354, 0.09822, 0.3354, 0.09822, 0.4068, 0.1027, 0.4068, 0.09822, 0.3354, 0.09375, 0.3354, 0.09375, 0.4068, 0.09822, 0.4068, 0.09375, 0.3354, 0.08929, 0.3354, 0.08929, 0.4068, 0.09375, 0.4068, 0.08929, 0.3354, 0.08483, 0.3354, 0.08483, 0.4068, 0.08929, 0.4068, 0.08483, 0.3354, 0.08036, 0.3354, 0.08036, 0.4068, 0.08483, 0.4068, 0.08036, 0.3354, 0.0759, 0.3354, 0.0759, 0.4068, 0.08036, 0.4068, 0.0759, 0.3354, 0.07144, 0.3354, 0.07144, 0.4068, 0.0759, 0.4068, 0.07144, 0.3354, 0.06697, 0.3354, 0.06697, 0.4068, 0.07144, 0.4068, 0.06697, 0.3354, 0.06251, 0.3354, 0.06251, 0.4068, 0.06697, 0.4068, 0.06251, 0.3354, 0.05804, 0.3354, 0.05804, 0.4068, 0.06251, 0.4068, 0.05804, 0.3354, 0.05358, 0.3354, 0.05358, 0.4068, 0.05804, 0.4068, 0.1964, 0.3354, 0.192, 0.3354, 0.192, 0.3354, 0.1964, 0.3354, 0.192, 0.4068, 0.1964, 0.4068, 0.1964, 0.4068, 0.192, 0.4068, 0.192, 0.3354, 0.1875, 0.3354, 0.1875, 0.3354, 0.192, 0.3354, 0.1875, 0.4068, 0.192, 0.4068, 0.192, 0.4068, 0.1875, 0.4068, 0.1875, 0.3354, 0.183, 0.3354, 0.183, 0.3354, 0.1875, 0.3354, 0.183, 0.4068, 0.1875, 0.4068, 0.1875, 0.4068, 0.183, 0.4068, 0.183, 0.3354, 0.1786, 0.3354, 0.1786, 0.3354, 0.183, 0.3354, 0.1786, 0.4068, 0.183, 0.4068, 0.183, 0.4068, 0.1786, 0.4068, 0.1786, 0.3354, 0.1741, 0.3354, 0.1741, 0.3354, 0.1786, 0.3354, 0.1741, 0.4068, 0.1786, 0.4068, 0.1786, 0.4068, 0.1741, 0.4068, 0.1741, 0.3354, 0.1696, 0.3354, 0.1696, 0.3354, 0.1741, 0.3354, 0.1696, 0.4068, 0.1741, 0.4068, 0.1741, 0.4068, 0.1696, 0.4068, 0.1696, 0.3354, 0.1652, 0.3354, 0.1652, 0.3354, 0.1696, 0.3354, 0.1652, 0.4068, 0.1696, 0.4068, 0.1696, 0.4068, 0.1652, 0.4068, 0.1652, 0.3354, 0.1607, 0.3354, 0.1607, 0.3354, 0.1652, 0.3354, 0.1607, 0.4068, 0.1652, 0.4068, 0.1652, 0.4068, 0.1607, 0.4068, 0.1607, 0.3354, 0.1562, 0.3354, 0.1562, 0.3354, 0.1607, 0.3354, 0.1562, 0.4068, 0.1607, 0.4068, 0.1607, 0.4068, 0.1562, 0.4068, 0.1562, 0.3354, 0.1518, 0.3354, 0.1518, 0.3354, 0.1562, 0.3354, 0.1518, 0.4068, 0.1562, 0.4068, 0.1562, 0.4068, 0.1518, 0.4068, 0.1518, 0.3354, 0.1473, 0.3354, 0.1473, 0.3354, 0.1518, 0.3354, 0.1473, 0.4068, 0.1518, 0.4068, 0.1518, 0.4068, 0.1473, 0.4068, 0.1473, 0.3354, 0.1429, 0.3354, 0.1429, 0.3354, 0.1473, 0.3354, 0.1429, 0.4068, 0.1473, 0.4068, 0.1473, 0.4068, 0.1429, 0.4068, 0.1429, 0.3354, 0.1384, 0.3354, 0.1384, 0.3354, 0.1429, 0.3354, 0.1384, 0.4068, 0.1429, 0.4068, 0.1429, 0.4068, 0.1384, 0.4068, 0.1384, 0.3354, 0.1339, 0.3354, 0.1339, 0.3354, 0.1384, 0.3354, 0.1339, 0.4068, 0.1384, 0.4068, 0.1384, 0.4068, 0.1339, 0.4068, 0.1339, 0.3354, 0.1295, 0.3354, 0.1295, 0.3354, 0.1339, 0.3354, 0.1295, 0.4068, 0.1339, 0.4068, 0.1339, 0.4068, 0.1295, 0.4068, 0.1295, 0.3354, 0.125, 0.3354, 0.125, 0.3354, 0.1295, 0.3354, 0.125, 0.4068, 0.1295, 0.4068, 0.1295, 0.4068, 0.125, 0.4068, 0.125, 0.3354, 0.1205, 0.3354, 0.1205, 0.3354, 0.125, 0.3354, 0.1205, 0.4068, 0.125, 0.4068, 0.125, 0.4068, 0.1205, 0.4068, 0.1205, 0.3354, 0.1161, 0.3354, 0.1161, 0.3354, 0.1205, 0.3354, 0.1161, 0.4068, 0.1205, 0.4068, 0.1205, 0.4068, 0.1161, 0.4068, 0.1161, 0.3354, 0.1116, 0.3354, 0.1116, 0.3354, 0.1161, 0.3354, 0.1116, 0.4068, 0.1161, 0.4068, 0.1161, 0.4068, 0.1116, 0.4068, 0.1116, 0.3354, 0.1071, 0.3354, 0.1071, 0.3354, 0.1116, 0.3354, 0.1071, 0.4068, 0.1116, 0.4068, 0.1116, 0.4068, 0.1071, 0.4068, 0.1071, 0.3354, 0.1027, 0.3354, 0.1027, 0.3354, 0.1071, 0.3354, 0.1027, 0.4068, 0.1071, 0.4068, 0.1071, 0.4068, 0.1027, 0.4068, 0.1027, 0.3354, 0.09822, 0.3354, 0.09822, 0.3354, 0.1027, 0.3354, 0.09822, 0.4068, 0.1027, 0.4068, 0.1027, 0.4068, 0.09822, 0.4068, 0.09822, 0.3354, 0.09375, 0.3354, 0.09375, 0.3354, 0.09822, 0.3354, 0.09375, 0.4068, 0.09822, 0.4068, 0.09822, 0.4068, 0.09375, 0.4068, 0.09375, 0.3354, 0.08929, 0.3354, 0.08929, 0.3354, 0.09375, 0.3354, 0.08929, 0.4068, 0.09375, 0.4068, 0.09375, 0.4068, 0.08929, 0.4068, 0.08929, 0.3354, 0.08483, 0.3354, 0.08483, 0.3354, 0.08929, 0.3354, 0.08483, 0.4068, 0.08929, 0.4068, 0.08929, 0.4068, 0.08483, 0.4068, 0.08483, 0.3354, 0.08036, 0.3354, 0.08036, 0.3354, 0.08483, 0.3354, 0.08036, 0.4068, 0.08483, 0.4068, 0.08483, 0.4068, 0.08036, 0.4068, 0.08036, 0.3354, 0.0759, 0.3354, 0.0759, 0.3354, 0.08036, 0.3354, 0.0759, 0.4068, 0.08036, 0.4068, 0.08036, 0.4068, 0.0759, 0.4068, 0.0759, 0.3354, 0.07144, 0.3354, 0.07144, 0.3354, 0.0759, 0.3354, 0.07144, 0.4068, 0.0759, 0.4068, 0.0759, 0.4068, 0.07144, 0.4068, 0.07144, 0.3354, 0.06697, 0.3354, 0.06697, 0.3354, 0.07144, 0.3354, 0.06697, 0.4068, 0.07144, 0.4068, 0.07144, 0.4068, 0.06697, 0.4068, 0.06697, 0.3354, 0.06251, 0.3354, 0.06251, 0.3354, 0.06697, 0.3354, 0.06251, 0.4068, 0.06697, 0.4068, 0.06697, 0.4068, 0.06251, 0.4068, 0.06251, 0.3354, 0.05804, 0.3354, 0.05804, 0.3354, 0.06251, 0.3354, 0.05804, 0.4068, 0.06251, 0.4068, 0.06251, 0.4068, 0.05804, 0.4068, 0.05804, 0.3354, 0.05358, 0.3354, 0.05358, 0.3354, 0.05804, 0.3354, 0.05358, 0.4068, 0.05804, 0.4068, 0.05804, 0.4068, 0.05358, 0.4068])
me_cylinder_002.materials.append(mat_material_001)
me_cylinder_002.update()

# ---- objects
ob_ball = bpy.data.objects.new('ball', me_sphere)
ob_flag = bpy.data.objects.new('flag', me_cylinder_001)
ob_basic_fixed_001 = bpy.data.objects.new('basic-fixed.001', me_cube_001)
ob_basic_moveable_001 = bpy.data.objects.new('basic-moveable.001', me_cube_002)
ob_basic_moveable_002 = bpy.data.objects.new('basic-moveable.002', me_cube_003)
ob_basic_moveable_003 = bpy.data.objects.new('basic-moveable.003', me_cube_004)
ob_cylinder = bpy.data.objects.new('Cylinder', me_cylinder_002)

# ---- transforms, parenting, visibility, modifiers, constraints
ob_ball.location = (0.0, 0.0, 1.0)
ob_ball.scale = (0.3525, 0.3525, 0.3525)
ob_flag.location = (2.396, 22.73, -2.905)
ob_flag.scale = (0.02845, 0.02845, 1.0)
ob_basic_fixed_001.location = (2.399, 22.25, -4.081)
ob_basic_fixed_001.scale = (1.0, 1.0, 0.2)
ob_basic_fixed_001.lock_rotations_4d = False
ob_basic_fixed_001.empty_display_type = 'ARROWS'
ob_basic_fixed_001.lineart.crease_threshold = 0.0
ob_basic_moveable_001.location = (0.0, 0.0, 0.0)
ob_basic_moveable_001.scale = (1.0, 1.0, 0.2)
ob_basic_moveable_001.lock_rotations_4d = False
ob_basic_moveable_001.empty_display_type = 'ARROWS'
ob_basic_moveable_001.lineart.crease_threshold = 0.0
ob_basic_moveable_002.location = (0.0, 4.443, 0.0)
ob_basic_moveable_002.scale = (1.0, 1.0, 0.2)
ob_basic_moveable_002.lock_rotations_4d = False
ob_basic_moveable_002.empty_display_type = 'ARROWS'
ob_basic_moveable_002.lineart.crease_threshold = 0.0
ob_basic_moveable_003.location = (2.321, 4.443, -0.9984)
ob_basic_moveable_003.scale = (1.0, 1.0, 0.2)
ob_basic_moveable_003.lock_rotations_4d = False
ob_basic_moveable_003.empty_display_type = 'ARROWS'
ob_basic_moveable_003.lineart.crease_threshold = 0.0
ob_cylinder.location = (2.415, 14.2, -1.502)
ob_cylinder.rotation_euler = (1.414, 3.949e-18, 3.511e-20)
ob_cylinder.scale = (1.246, 1.246, 5.277)

# ---- collection membership
scene.collection.objects.link(ob_ball)
scene.collection.objects.link(ob_flag)
scene.collection.objects.link(ob_basic_fixed_001)
scene.collection.objects.link(ob_basic_moveable_001)
scene.collection.objects.link(ob_basic_moveable_002)
scene.collection.objects.link(ob_basic_moveable_003)
scene.collection.objects.link(ob_cylinder)

# ---- scene / render settings (as saved in the file)
scene.frame_start = 1; scene.frame_end = 250; scene.frame_set(21)
scene.render.engine = 'BLENDER_EEVEE_NEXT'
scene.cycles.sampling_pattern = 'TABULATED_SOBOL'
scene.view_settings.view_transform = 'Filmic'
bpy.context.view_layer.update()

# ---- added for rendering (the .blend has no active camera and no usable light): camera, sun
cam_auto = bpy.data.cameras.new('AutoCamera')
cam_auto.lens = 50.0
cam_auto.sensor_width = 36.0
cam_auto.clip_end = 1000.0
ob_auto_camera = bpy.data.objects.new('AutoCamera', cam_auto)
scene.collection.objects.link(ob_auto_camera)
ob_auto_camera.location = (24.7156, -16.9365, 17.1185)
ob_auto_camera.rotation_euler = (1.09748, -7.21219e-08, 0.694738)
scene.camera = ob_auto_camera
light_auto_sun = bpy.data.lights.new('AutoSun', 'SUN')
light_auto_sun.energy = 3.0
light_auto_sun.angle = 0.0523599
ob_auto_sun = bpy.data.objects.new('AutoSun', light_auto_sun)
scene.collection.objects.link(ob_auto_sun)
ob_auto_sun.rotation_euler = (0.872665, 0.174533, 0.523599)
bpy.context.view_layer.update()
